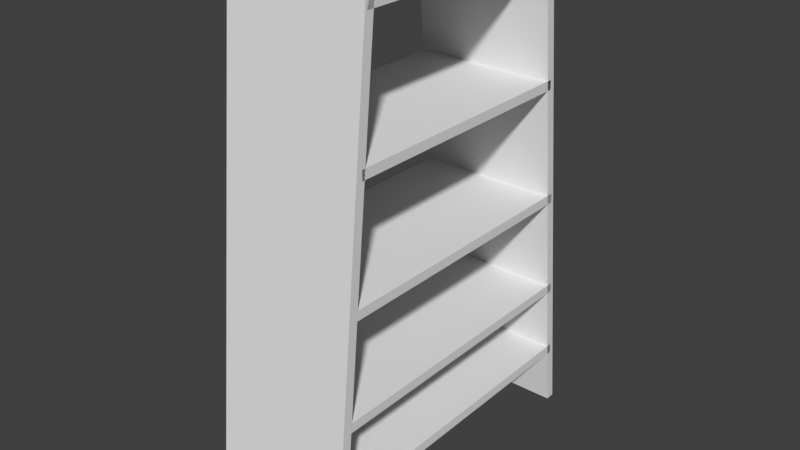 # Source: metal_shelf.blend  (saved by Blender 2.79.0; exported with 4.5.12 LTS)
import bpy
from mathutils import Matrix  # noqa: F401  (used for matrix-valued properties, if any)

bpy.ops.wm.read_factory_settings(use_empty=True)
scene = bpy.context.scene
scene.name = 'Scene'

# ---- collections
col_collection_1 = bpy.data.collections.new('Collection 1'); scene.collection.children.link(col_collection_1)

# ---- world
world_world = bpy.data.worlds.new('World'); scene.world = world_world
world_world.color = (0.05088, 0.05088, 0.05088)
world_world.use_sun_shadow = False
world_world.sun_shadow_jitter_overblur = 0.0
world_world.cycles.sampling_method = 'MANUAL'

# ---- meshes
me_cube_003 = bpy.data.meshes.new('Cube.003')
me_cube_003.from_pydata([(-1.0, -0.9532, -1.0), (-1.0, -0.9532, 1.0), (-1.0, 0.9634, -1.0), (-1.0, 0.9634, 1.0), (1.0, -0.9532, -1.0), (1.0, 0.9634, -1.0), (-1.0, -0.9096, 15.13), (-1.0, -0.9096, 17.13), (-1.0, 0.8848, 15.13), (-1.0, 0.8848, 17.13), (1.0, -0.9096, 15.13), (1.0, 0.8848, 15.13), (-1.0, -0.8478, 36.94), (-1.0, -0.8478, 38.94), (-1.0, 0.8217, 36.94), (-1.0, 0.8217, 38.94), (1.0, -0.8478, 36.94), (1.0, 0.8217, 36.94), (-1.0, 1.024, -13.78), (-1.0, 0.9671, -13.78), (-1.0, 0.7351, 91.04), (-1.0, 0.6781, 91.04), (1.0, 0.9671, -13.78), (1.0, 0.6781, 91.04), (-1.0, -0.9676, -13.78), (-1.0, -1.025, -13.78), (-1.0, -0.6453, 91.04), (-1.0, -0.7022, 91.04), (1.0, -0.9676, -13.78), (1.0, -0.6453, 91.04), (-1.0, -0.76, 61.91), (-1.0, -0.76, 63.91), (-1.0, 0.7743, 61.91), (-1.0, 0.7743, 63.91), (1.0, -0.76, 61.91), (1.0, 0.7743, 61.91), (-1.0, -0.7052, 88.98), (-1.0, -0.6776, 90.98), (-1.0, 0.7277, 88.98), (-1.0, 0.711, 90.98), (1.0, -0.6938, 88.98), (1.0, 0.7277, 88.98), (1.0, -0.9532, 0.8774), (0.8774, -0.9532, 1.0), (0.8774, 0.9634, 1.0), (1.0, 0.9634, 0.8774), (1.0, -0.9096, 17.01), (0.8774, -0.9096, 17.13), (0.8774, 0.8848, 17.13), (1.0, 0.8848, 17.01), (1.0, -0.8478, 38.82), (0.8774, -0.8478, 38.94), (0.8774, 0.8217, 38.94), (1.0, 0.8217, 38.82), (1.0, -0.76, 63.78), (0.8774, -0.76, 63.91), (0.8774, 0.7743, 63.91), (1.0, 0.7743, 63.78), (1.0, -0.7031, 90.85), (0.8774, -0.6776, 90.98), (0.8774, 0.711, 90.98), (1.0, 0.7375, 90.85), (0.9873, 1.024, -13.78), (1.0, 1.011, -13.78), (1.0, 0.7149, 91.04), (0.9873, 0.7351, 91.04), (1.0, -1.012, -13.78), (0.9873, -1.025, -13.78), (0.9873, -0.7022, 91.04), (1.0, -0.7116, 91.04)], [], [(1, 2, 0), (9, 47, 48), (43, 1, 0), (44, 45, 2), (5, 0, 2), (45, 4, 5), (7, 8, 6), (15, 51, 52), (47, 7, 6), (48, 49, 8), (11, 6, 8), (49, 10, 11), (13, 14, 12), (33, 55, 56), (51, 13, 12), (52, 53, 14), (17, 12, 14), (53, 16, 17), (19, 20, 18), (27, 67, 68), (22, 19, 62), (23, 64, 65), (64, 22, 63), (21, 22, 23), (24, 27, 26), (67, 25, 24), (27, 68, 26), (29, 24, 26), (69, 28, 29), (31, 32, 30), (39, 59, 60), (55, 31, 30), (56, 57, 32), (35, 30, 32), (57, 34, 35), (37, 38, 36), (59, 37, 36), (60, 61, 38), (38, 40, 36), (41, 58, 40), (43, 45, 44), (47, 49, 48), (51, 53, 52), (55, 57, 56), (60, 58, 61), (3, 43, 44), (65, 63, 62), (67, 69, 68), (65, 18, 20), (1, 3, 2), (9, 7, 47), (0, 4, 42), (42, 43, 0), (5, 2, 45), (3, 44, 2), (5, 4, 0), (45, 42, 4), (7, 9, 8), (15, 13, 51), (6, 10, 46), (46, 47, 6), (11, 8, 49), (9, 48, 8), (11, 10, 6), (49, 46, 10), (13, 15, 14), (33, 31, 55), (12, 16, 50), (50, 51, 12), (17, 14, 53), (15, 52, 14), (17, 16, 12), (53, 50, 16), (19, 21, 20), (27, 25, 67), (18, 62, 19), (63, 22, 62), (65, 20, 21), (21, 23, 65), (64, 23, 22), (21, 19, 22), (24, 25, 27), (24, 28, 67), (66, 67, 28), (29, 26, 68), (68, 69, 29), (29, 28, 24), (69, 66, 28), (31, 33, 32), (39, 37, 59), (30, 34, 54), (54, 55, 30), (35, 32, 57), (33, 56, 32), (35, 34, 30), (57, 54, 34), (37, 39, 38), (36, 40, 58), (58, 59, 36), (41, 38, 61), (39, 60, 38), (38, 41, 40), (41, 61, 58), (43, 42, 45), (47, 46, 49), (51, 50, 53), (55, 54, 57), (60, 59, 58), (3, 1, 43), (65, 64, 63), (67, 66, 69), (65, 62, 18)])
_uv = me_cube_003.uv_layers.new(name='UVMap')
_uv.uv.foreach_set('vector', [0.657, 0.05724, 0.7801, 0.07632, 0.657, 0.07632, 0.9008, 0.03699, 0.7855, 0.01908, 0.9008, 0.01908, 0.7776, 0.01908, 0.657, 0.01908, 0.657, 2.274e-09, 0.6491, 0.01908, 0.657, 0.02025, 0.5285, 0.03816, 0.657, 0.07632, 0.7801, 0.0954, 0.657, 0.0954, 0.5285, 0.1156, 0.6516, 0.1336, 0.5285, 0.1336, 0.7801, 0.07552, 0.8954, 0.0946, 0.7801, 0.0946, 0.8927, 0.05724, 0.7855, 0.03933, 0.8927, 0.03933, 0.7776, 0.03816, 0.657, 0.03816, 0.657, 0.01908, 0.6491, 0.03816, 0.657, 0.03933, 0.5285, 0.05724, 0.7855, 0.0954, 0.9008, 0.1145, 0.7855, 0.1145, 0.7855, 0.00117, 0.9008, 0.01908, 0.7855, 0.01908, 0.6782, 0.1145, 0.7855, 0.1336, 0.6782, 0.1336, 0.994, 0.0946, 0.8954, 0.07669, 0.994, 0.07669, 0.7776, 0.1145, 0.657, 0.1145, 0.657, 0.0954, 0.6491, 0.05724, 0.657, 0.05841, 0.5285, 0.07632, 0.7855, 0.1145, 0.8927, 0.1336, 0.7855, 0.1336, 1.0, 0.1324, 0.8927, 0.1145, 1.0, 0.1145, 0.5248, 1.0, 0.5285, 1.528e-06, 0.5285, 1.0, 0.1285, 1.0, 0.2562, 3.548e-07, 0.2562, 1.0, 0.6672, 0.1336, 0.6672, 0.1145, 0.6709, 0.1334, 0.6709, 0.1145, 0.6732, 0.1145, 0.6745, 0.1146, 0.5235, 1.0, 0.5211, 1.501e-06, 0.524, 3.366e-07, 0.257, 1.0, 0.3855, 0.0, 0.3855, 1.0, 0.5175, 1.665e-06, 0.5211, 1.0, 0.5175, 1.0, 0.6782, 0.1146, 0.6782, 0.1336, 0.6745, 0.1336, 0.6553, 0.1145, 0.6553, 0.1334, 0.6516, 0.1145, 4.175e-07, 1.0, 0.1285, 0.0, 0.1285, 1.0, 0.5132, 1.0, 0.5161, 1.21e-06, 0.5175, 1.0, 0.8927, 0.03816, 0.9913, 0.05724, 0.8927, 0.05724, 0.9025, 0.0954, 0.9917, 0.1133, 0.9025, 0.1133, 0.6648, 0.03816, 0.7855, 0.03816, 0.7855, 0.05724, 0.5363, 0.0954, 0.5285, 0.09423, 0.657, 0.07632, 0.9008, 1.706e-09, 0.9994, 0.01908, 0.9008, 0.01908, 0.9993, 0.07515, 0.9007, 0.05724, 0.9993, 0.05724, 0.9911, 0.03816, 0.9008, 0.01908, 0.9928, 0.01908, 0.5363, 0.0954, 0.6569, 0.0954, 0.657, 0.1145, 0.5285, 0.00117, 0.5363, 0.0, 0.657, 0.01908, 0.8927, 0.1515, 0.9841, 0.1324, 0.9848, 0.1515, 0.5291, 0.1515, 0.621, 0.1336, 0.6204, 0.1515, 0.6516, 0.1145, 0.5285, 0.1156, 0.5285, 0.1145, 0.9008, 0.0, 0.7855, 0.00117, 0.7855, 0.0, 0.7855, 0.03933, 0.8927, 0.03816, 0.8927, 0.03933, 0.8954, 0.07669, 0.994, 0.07552, 0.994, 0.07669, 0.9025, 0.1133, 0.9933, 0.1145, 0.9008, 0.1145, 0.9007, 0.05724, 0.7801, 0.07552, 0.7801, 0.05724, 0.5248, 1.0, 0.524, 3.366e-07, 0.5248, 0.0, 0.2562, 3.548e-07, 0.257, 1.0, 0.2562, 1.0, 0.3855, 1.0, 0.5132, 3.639e-08, 0.5132, 1.0, 0.657, 0.05724, 0.7801, 0.05724, 0.7801, 0.07632, 0.9008, 0.03699, 0.7855, 0.03699, 0.7855, 0.01908, 0.657, 2.274e-09, 0.7855, 0.0, 0.7855, 0.01791, 0.7855, 0.01791, 0.7776, 0.01908, 0.657, 2.274e-09, 0.657, 0.03816, 0.5285, 0.03816, 0.657, 0.02025, 0.5285, 0.01908, 0.6491, 0.01908, 0.5285, 0.03816, 0.657, 0.07632, 0.7801, 0.07632, 0.7801, 0.0954, 0.5285, 0.1156, 0.6516, 0.1156, 0.6516, 0.1336, 0.7801, 0.07552, 0.8954, 0.07552, 0.8954, 0.0946, 0.8927, 0.05724, 0.7855, 0.05724, 0.7855, 0.03933, 0.657, 0.01908, 0.7855, 0.01908, 0.7855, 0.03699, 0.7855, 0.03699, 0.7776, 0.03816, 0.657, 0.01908, 0.657, 0.05724, 0.5285, 0.05724, 0.657, 0.03933, 0.5285, 0.03816, 0.6491, 0.03816, 0.5285, 0.05724, 0.7855, 0.0954, 0.9008, 0.0954, 0.9008, 0.1145, 0.7855, 0.00117, 0.9008, 0.00117, 0.9008, 0.01908, 0.6782, 0.1145, 0.7855, 0.1145, 0.7855, 0.1336, 0.994, 0.0946, 0.8954, 0.0946, 0.8954, 0.07669, 0.657, 0.0954, 0.7855, 0.0954, 0.7855, 0.1133, 0.7855, 0.1133, 0.7776, 0.1145, 0.657, 0.0954, 0.657, 0.07632, 0.5285, 0.07632, 0.657, 0.05841, 0.5285, 0.05724, 0.6491, 0.05724, 0.5285, 0.07632, 0.7855, 0.1145, 0.8927, 0.1145, 0.8927, 0.1336, 1.0, 0.1324, 0.8927, 0.1324, 0.8927, 0.1145, 0.5248, 1.0, 0.5248, 0.0, 0.5285, 1.528e-06, 0.1285, 1.0, 0.1285, 0.0, 0.2562, 3.548e-07, 0.6709, 0.1145, 0.6709, 0.1334, 0.6672, 0.1145, 0.67, 0.1336, 0.6672, 0.1336, 0.6709, 0.1334, 0.6745, 0.1146, 0.6745, 0.1336, 0.6709, 0.1336, 0.6709, 0.1336, 0.6709, 0.1145, 0.6745, 0.1146, 0.5235, 1.0, 0.5211, 1.0, 0.5211, 1.501e-06, 0.257, 1.0, 0.257, 1.337e-06, 0.3855, 0.0, 0.5175, 1.665e-06, 0.5211, 0.0, 0.5211, 1.0, 0.6745, 0.1336, 0.6745, 0.1145, 0.6782, 0.1146, 0.6774, 0.1145, 0.6782, 0.1146, 0.6745, 0.1145, 0.6516, 0.1336, 0.6516, 0.1145, 0.6553, 0.1334, 0.6553, 0.1334, 0.6559, 0.1336, 0.6516, 0.1336, 4.175e-07, 1.0, 0.0, 7.278e-08, 0.1285, 0.0, 0.5132, 1.0, 0.5132, 0.0, 0.5161, 1.21e-06, 0.8927, 0.03816, 0.9913, 0.03816, 0.9913, 0.05724, 0.9025, 0.0954, 0.9917, 0.0954, 0.9917, 0.1133, 0.7855, 0.05724, 0.657, 0.05724, 0.657, 0.03933, 0.657, 0.03933, 0.6648, 0.03816, 0.7855, 0.05724, 0.5285, 0.07632, 0.657, 0.07632, 0.5285, 0.09423, 0.657, 0.0954, 0.5363, 0.0954, 0.657, 0.07632, 0.9008, 1.706e-09, 0.9994, 0.0, 0.9994, 0.01908, 0.9993, 0.07515, 0.9007, 0.07515, 0.9007, 0.05724, 0.9911, 0.03816, 0.9018, 0.03816, 0.9008, 0.01908, 0.657, 0.1145, 0.5285, 0.1145, 0.5285, 0.09657, 0.5285, 0.09657, 0.5363, 0.0954, 0.657, 0.1145, 0.657, 8.416e-08, 0.657, 0.01908, 0.5363, 0.0, 0.5285, 0.01908, 0.5285, 0.00117, 0.657, 0.01908, 0.8927, 0.1515, 0.8927, 0.1324, 0.9841, 0.1324, 0.5291, 0.1515, 0.5285, 0.1336, 0.621, 0.1336, 0.6516, 0.1145, 0.6516, 0.1156, 0.5285, 0.1156, 0.9008, 0.0, 0.9008, 0.00117, 0.7855, 0.00117, 0.7855, 0.03933, 0.7855, 0.03816, 0.8927, 0.03816, 0.8954, 0.07669, 0.8954, 0.07552, 0.994, 0.07552, 0.9025, 0.1133, 0.9917, 0.1133, 0.9933, 0.1145, 0.9007, 0.05724, 0.9007, 0.07552, 0.7801, 0.07552, 0.5248, 1.0, 0.5235, 1.0, 0.524, 3.366e-07, 0.2562, 3.548e-07, 0.257, 5.641e-07, 0.257, 1.0, 0.3855, 1.0, 0.3855, 0.0, 0.5132, 3.639e-08])
me_cube_003.use_remesh_preserve_volume = False
me_cube_003.use_remesh_preserve_attributes = False
me_cube_003.use_mirror_vertex_groups = False
me_cube_003.update()

# ---- objects
ob_cube_001 = bpy.data.objects.new('Cube.001', me_cube_003)

# ---- transforms, parenting, visibility, modifiers, constraints
ob_cube_001.location = (0.0, 0.0, 0.0)
ob_cube_001.rotation_euler = (0.0, -0.0, 9.425)
ob_cube_001.scale = (0.332, 0.7786, 0.02217)
ob_cube_001.lineart.crease_threshold = 0.0

# ---- collection membership
col_collection_1.objects.link(ob_cube_001)

# ---- scene / render settings (as saved in the file)
scene.frame_start = 1; scene.frame_end = 250; scene.frame_set(1)
scene.render.engine = 'BLENDER_EEVEE_NEXT'
scene.render.resolution_percentage = 50
scene.render.dither_intensity = 0.0
scene.cycles.use_denoising = False
scene.cycles.samples = 128
scene.cycles.sampling_pattern = 'TABULATED_SOBOL'
scene.cycles.use_adaptive_sampling = False
scene.cycles.use_light_tree = False
scene.cycles.blur_glossy = 0.0
scene.cycles.sample_clamp_indirect = 0.0
scene.view_settings.view_transform = 'Standard'
bpy.context.view_layer.update()

# ---- added for rendering (the .blend has no active camera and no usable light): camera, sun
cam_auto = bpy.data.cameras.new('AutoCamera')
cam_auto.lens = 50.0
cam_auto.sensor_width = 36.0
cam_auto.clip_end = 1000.0
ob_auto_camera = bpy.data.objects.new('AutoCamera', cam_auto)
scene.collection.objects.link(ob_auto_camera)
ob_auto_camera.location = (2.67957, -3.21527, 3.00022)
ob_auto_camera.rotation_euler = (1.09748, -7.21219e-08, 0.694738)
scene.camera = ob_auto_camera
light_auto_sun = bpy.data.lights.new('AutoSun', 'SUN')
light_auto_sun.energy = 3.0
light_auto_sun.angle = 0.0523599
ob_auto_sun = bpy.data.objects.new('AutoSun', light_auto_sun)
scene.collection.objects.link(ob_auto_sun)
ob_auto_sun.rotation_euler = (0.872665, 0.174533, 0.523599)
bpy.context.view_layer.update()
